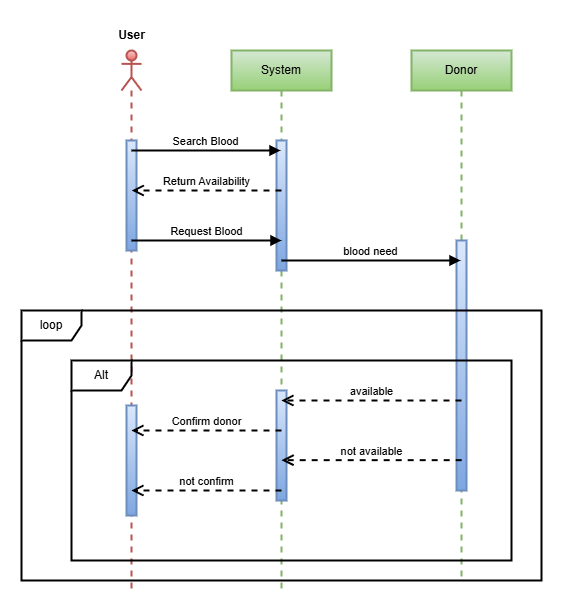

The diagram above was exported from draw.io. Its source (the exported page's mxGraphModel, read from the mxfile embedded in the PNG):
<mxGraphModel dx="1195" dy="630" grid="1" gridSize="10" guides="1" tooltips="1" connect="1" arrows="1" fold="1" page="1" pageScale="1" pageWidth="850" pageHeight="1100" math="0" shadow="0">
  <root>
    <mxCell id="0" />
    <mxCell id="1" parent="0" />
    <mxCell id="dJM-YVO5txb-yDx6Z2eY-1" value="" style="shape=umlLifeline;perimeter=lifelinePerimeter;whiteSpace=wrap;html=1;container=1;dropTarget=0;collapsible=0;recursiveResize=0;outlineConnect=0;portConstraint=eastwest;newEdgeStyle={&quot;curved&quot;:0,&quot;rounded&quot;:0};participant=umlActor;fillColor=#f8cecc;gradientColor=#ea6b66;strokeColor=#b85450;strokeWidth=2;" vertex="1" parent="1">
      <mxGeometry x="260" y="120" width="20" height="540" as="geometry" />
    </mxCell>
    <mxCell id="dJM-YVO5txb-yDx6Z2eY-14" value="" style="html=1;points=[[0,0,0,0,5],[0,1,0,0,-5],[1,0,0,0,5],[1,1,0,0,-5]];perimeter=orthogonalPerimeter;outlineConnect=0;targetShapes=umlLifeline;portConstraint=eastwest;newEdgeStyle={&quot;curved&quot;:0,&quot;rounded&quot;:0};fillColor=#dae8fc;gradientColor=#7ea6e0;strokeColor=#6c8ebf;strokeWidth=2;" vertex="1" parent="dJM-YVO5txb-yDx6Z2eY-1">
      <mxGeometry x="5" y="90" width="10" height="110" as="geometry" />
    </mxCell>
    <mxCell id="dJM-YVO5txb-yDx6Z2eY-2" value="System" style="shape=umlLifeline;perimeter=lifelinePerimeter;whiteSpace=wrap;html=1;container=1;dropTarget=0;collapsible=0;recursiveResize=0;outlineConnect=0;portConstraint=eastwest;newEdgeStyle={&quot;curved&quot;:0,&quot;rounded&quot;:0};fillColor=#d5e8d4;gradientColor=#97d077;strokeColor=#82b366;strokeWidth=2;" vertex="1" parent="1">
      <mxGeometry x="370" y="120" width="100" height="540" as="geometry" />
    </mxCell>
    <mxCell id="dJM-YVO5txb-yDx6Z2eY-15" value="" style="html=1;points=[[0,0,0,0,5],[0,1,0,0,-5],[1,0,0,0,5],[1,1,0,0,-5]];perimeter=orthogonalPerimeter;outlineConnect=0;targetShapes=umlLifeline;portConstraint=eastwest;newEdgeStyle={&quot;curved&quot;:0,&quot;rounded&quot;:0};fillColor=#dae8fc;gradientColor=#7ea6e0;strokeColor=#6c8ebf;strokeWidth=2;" vertex="1" parent="dJM-YVO5txb-yDx6Z2eY-2">
      <mxGeometry x="45" y="90" width="10" height="130" as="geometry" />
    </mxCell>
    <mxCell id="dJM-YVO5txb-yDx6Z2eY-3" value="Donor" style="shape=umlLifeline;perimeter=lifelinePerimeter;whiteSpace=wrap;html=1;container=1;dropTarget=0;collapsible=0;recursiveResize=0;outlineConnect=0;portConstraint=eastwest;newEdgeStyle={&quot;curved&quot;:0,&quot;rounded&quot;:0};fillColor=#d5e8d4;gradientColor=#97d077;strokeColor=#82b366;strokeWidth=2;" vertex="1" parent="1">
      <mxGeometry x="550" y="120" width="100" height="530" as="geometry" />
    </mxCell>
    <mxCell id="dJM-YVO5txb-yDx6Z2eY-16" value="" style="html=1;points=[[0,0,0,0,5],[0,1,0,0,-5],[1,0,0,0,5],[1,1,0,0,-5]];perimeter=orthogonalPerimeter;outlineConnect=0;targetShapes=umlLifeline;portConstraint=eastwest;newEdgeStyle={&quot;curved&quot;:0,&quot;rounded&quot;:0};fillColor=#dae8fc;gradientColor=#7ea6e0;strokeColor=#6c8ebf;strokeWidth=2;" vertex="1" parent="dJM-YVO5txb-yDx6Z2eY-3">
      <mxGeometry x="45" y="190" width="10" height="250" as="geometry" />
    </mxCell>
    <mxCell id="dJM-YVO5txb-yDx6Z2eY-17" value="" style="html=1;points=[[0,0,0,0,5],[0,1,0,0,-5],[1,0,0,0,5],[1,1,0,0,-5]];perimeter=orthogonalPerimeter;outlineConnect=0;targetShapes=umlLifeline;portConstraint=eastwest;newEdgeStyle={&quot;curved&quot;:0,&quot;rounded&quot;:0};fillColor=#dae8fc;gradientColor=#7ea6e0;strokeColor=#6c8ebf;strokeWidth=2;" vertex="1" parent="dJM-YVO5txb-yDx6Z2eY-3">
      <mxGeometry x="-285" y="355" width="10" height="110" as="geometry" />
    </mxCell>
    <mxCell id="dJM-YVO5txb-yDx6Z2eY-18" value="" style="html=1;points=[[0,0,0,0,5],[0,1,0,0,-5],[1,0,0,0,5],[1,1,0,0,-5]];perimeter=orthogonalPerimeter;outlineConnect=0;targetShapes=umlLifeline;portConstraint=eastwest;newEdgeStyle={&quot;curved&quot;:0,&quot;rounded&quot;:0};fillColor=#dae8fc;gradientColor=#7ea6e0;strokeColor=#6c8ebf;strokeWidth=2;" vertex="1" parent="dJM-YVO5txb-yDx6Z2eY-3">
      <mxGeometry x="-135" y="340" width="10" height="110" as="geometry" />
    </mxCell>
    <mxCell id="dJM-YVO5txb-yDx6Z2eY-6" value="Alt" style="shape=umlFrame;whiteSpace=wrap;html=1;pointerEvents=0;strokeWidth=2;" vertex="1" parent="dJM-YVO5txb-yDx6Z2eY-3">
      <mxGeometry x="-340" y="310" width="440" height="200" as="geometry" />
    </mxCell>
    <mxCell id="dJM-YVO5txb-yDx6Z2eY-8" value="available" style="html=1;verticalAlign=bottom;endArrow=open;dashed=1;endSize=8;curved=0;rounded=0;strokeWidth=2;" edge="1" parent="dJM-YVO5txb-yDx6Z2eY-3">
      <mxGeometry relative="1" as="geometry">
        <mxPoint x="50" y="350" as="sourcePoint" />
        <mxPoint x="-130.18965517241395" y="350.0000000000001" as="targetPoint" />
      </mxGeometry>
    </mxCell>
    <mxCell id="dJM-YVO5txb-yDx6Z2eY-9" value="Confirm donor" style="html=1;verticalAlign=bottom;endArrow=open;dashed=1;endSize=8;curved=0;rounded=0;strokeWidth=2;" edge="1" parent="dJM-YVO5txb-yDx6Z2eY-3">
      <mxGeometry relative="1" as="geometry">
        <mxPoint x="-130" y="380" as="sourcePoint" />
        <mxPoint x="-280.18965517241395" y="380.0000000000001" as="targetPoint" />
      </mxGeometry>
    </mxCell>
    <mxCell id="dJM-YVO5txb-yDx6Z2eY-10" value="not available" style="html=1;verticalAlign=bottom;endArrow=open;dashed=1;endSize=8;curved=0;rounded=0;strokeWidth=2;" edge="1" parent="dJM-YVO5txb-yDx6Z2eY-3">
      <mxGeometry relative="1" as="geometry">
        <mxPoint x="50.190000000000055" y="409.6600000000001" as="sourcePoint" />
        <mxPoint x="-129.99965517241395" y="409.6600000000001" as="targetPoint" />
      </mxGeometry>
    </mxCell>
    <mxCell id="dJM-YVO5txb-yDx6Z2eY-11" value="not confirm" style="html=1;verticalAlign=bottom;endArrow=open;dashed=1;endSize=8;curved=0;rounded=0;strokeWidth=2;" edge="1" parent="dJM-YVO5txb-yDx6Z2eY-3">
      <mxGeometry relative="1" as="geometry">
        <mxPoint x="-130" y="440" as="sourcePoint" />
        <mxPoint x="-280.18965517241395" y="440.0000000000001" as="targetPoint" />
      </mxGeometry>
    </mxCell>
    <mxCell id="dJM-YVO5txb-yDx6Z2eY-4" value="&lt;b&gt;User&lt;/b&gt;" style="text;html=1;align=center;verticalAlign=middle;resizable=0;points=[];autosize=1;strokeColor=none;fillColor=none;strokeWidth=2;" vertex="1" parent="1">
      <mxGeometry x="245" y="90" width="50" height="30" as="geometry" />
    </mxCell>
    <mxCell id="dJM-YVO5txb-yDx6Z2eY-5" value="Search Blood" style="html=1;verticalAlign=bottom;endArrow=block;curved=0;rounded=0;strokeWidth=2;" edge="1" parent="1" target="dJM-YVO5txb-yDx6Z2eY-2">
      <mxGeometry width="80" relative="1" as="geometry">
        <mxPoint x="270" y="220" as="sourcePoint" />
        <mxPoint x="350" y="220" as="targetPoint" />
      </mxGeometry>
    </mxCell>
    <mxCell id="dJM-YVO5txb-yDx6Z2eY-7" value="Request Blood" style="html=1;verticalAlign=bottom;endArrow=block;curved=0;rounded=0;strokeWidth=2;" edge="1" parent="1">
      <mxGeometry width="80" relative="1" as="geometry">
        <mxPoint x="270" y="310" as="sourcePoint" />
        <mxPoint x="420" y="310" as="targetPoint" />
      </mxGeometry>
    </mxCell>
    <mxCell id="dJM-YVO5txb-yDx6Z2eY-12" value="Return Availability" style="html=1;verticalAlign=bottom;endArrow=open;dashed=1;endSize=8;curved=0;rounded=0;strokeWidth=2;" edge="1" parent="1" target="dJM-YVO5txb-yDx6Z2eY-1">
      <mxGeometry relative="1" as="geometry">
        <mxPoint x="420" y="260" as="sourcePoint" />
        <mxPoint x="340" y="260" as="targetPoint" />
      </mxGeometry>
    </mxCell>
    <mxCell id="dJM-YVO5txb-yDx6Z2eY-13" value="blood need" style="html=1;verticalAlign=bottom;endArrow=block;curved=0;rounded=0;strokeWidth=2;" edge="1" parent="1" target="dJM-YVO5txb-yDx6Z2eY-3">
      <mxGeometry width="80" relative="1" as="geometry">
        <mxPoint x="420" y="330" as="sourcePoint" />
        <mxPoint x="500" y="330" as="targetPoint" />
      </mxGeometry>
    </mxCell>
    <mxCell id="dJM-YVO5txb-yDx6Z2eY-19" value="loop" style="shape=umlFrame;whiteSpace=wrap;html=1;pointerEvents=0;strokeWidth=2;" vertex="1" parent="1">
      <mxGeometry x="160" y="380" width="520" height="270" as="geometry" />
    </mxCell>
  </root>
</mxGraphModel>